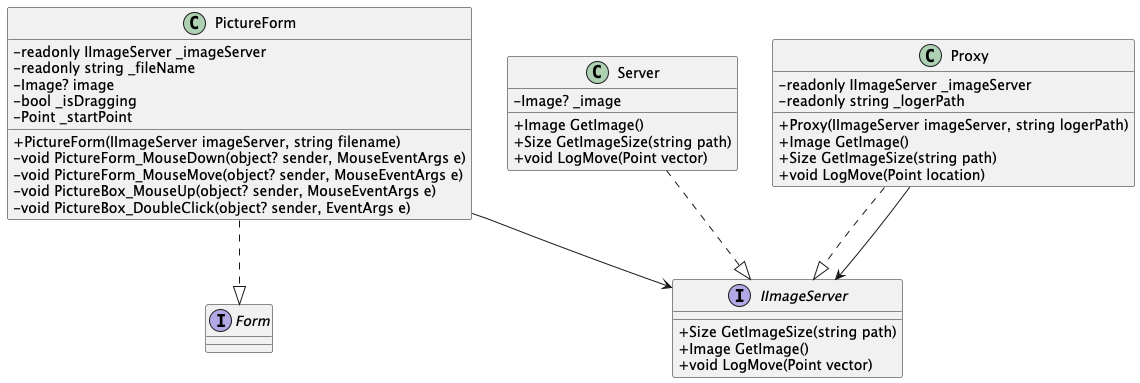

The diagram above was rendered by PlantUML. Its source (embedded in the PNG):
@startuml
skinparam classAttributeIconSize 0

' Интерфейс формы
interface Form

' Интерфейс сервера изображений
interface IImageServer {
    + Size GetImageSize(string path)
    + Image GetImage()
    + void LogMove(Point vector)
}

' Класс формы для отображения изображений
class PictureForm {
    - readonly IImageServer _imageServer
    - readonly string _fileName
    - Image? image
    - bool _isDragging
    - Point _startPoint

    + PictureForm(IImageServer imageServer, string filename)
    - void PictureForm_MouseDown(object? sender, MouseEventArgs e)
    - void PictureForm_MouseMove(object? sender, MouseEventArgs e)
    - void PictureBox_MouseUp(object? sender, MouseEventArgs e)
    - void PictureBox_DoubleClick(object? sender, EventArgs e)
}

' Реальный сервер изображений
class Server {
    - Image? _image
    
    + Image GetImage()
    + Size GetImageSize(string path)
    + void LogMove(Point vector)
}

' Прокси-сервер изображений
class Proxy {
    - readonly IImageServer _imageServer
    - readonly string _logerPath

    + Proxy(IImageServer imageServer, string logerPath)
    + Image GetImage()
    + Size GetImageSize(string path)
    + void LogMove(Point location)
}

' Связи между классами
PictureForm ..|> Form
PictureForm --> IImageServer
Server ..|> IImageServer
Proxy ..|> IImageServer
Proxy --> IImageServer

@enduml